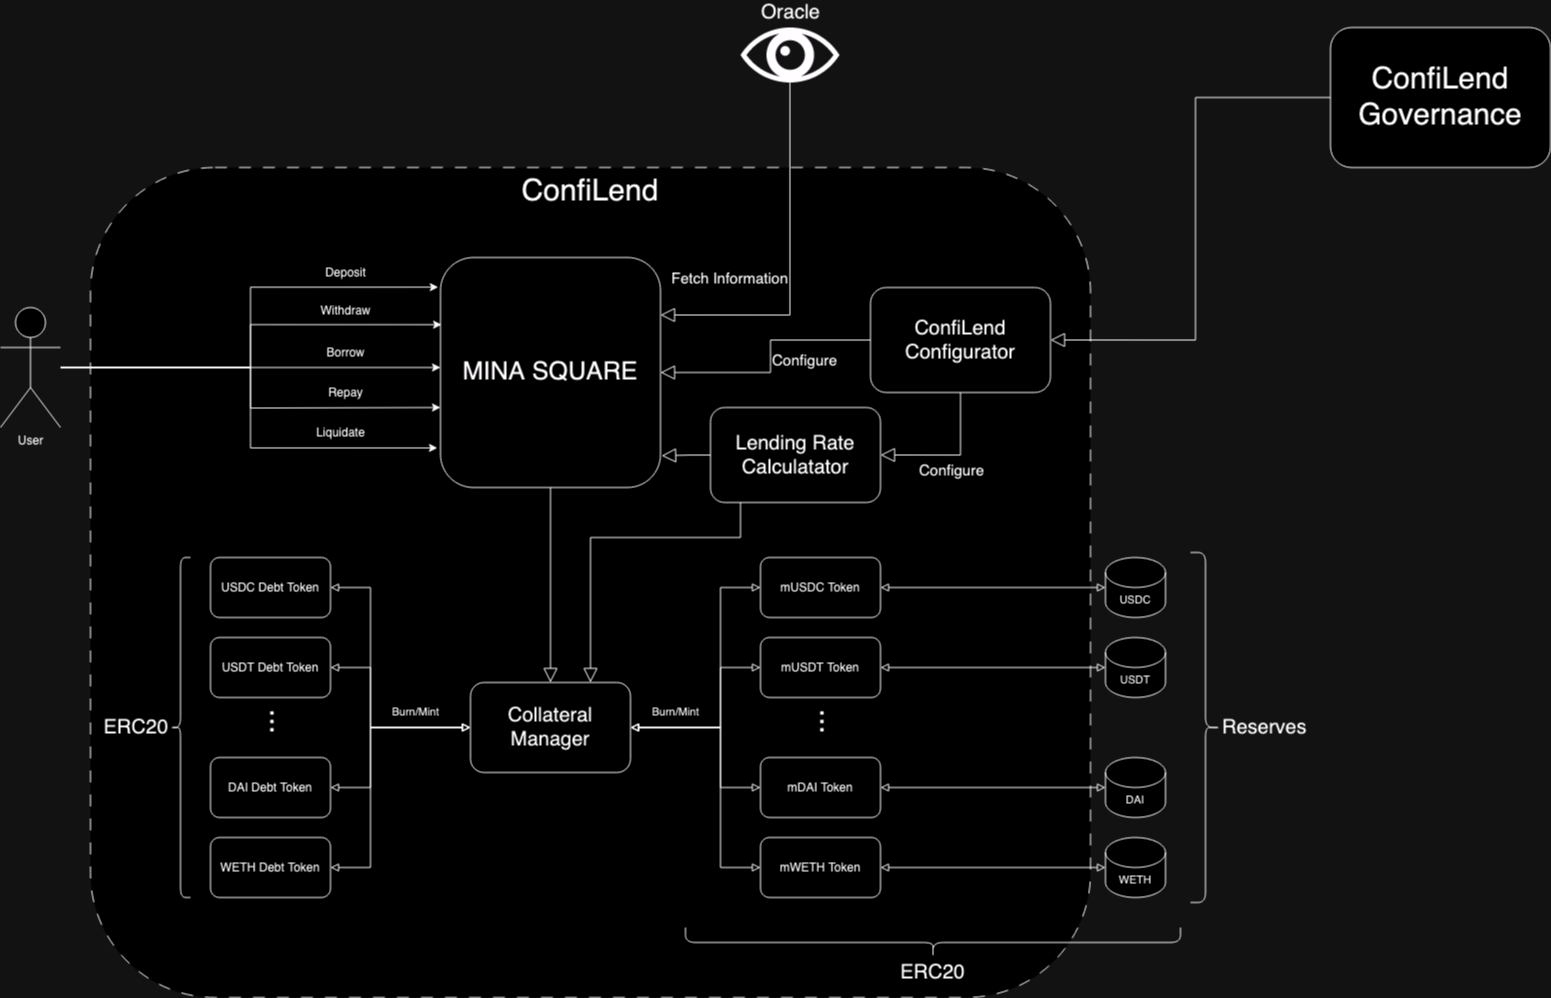

The diagram above was exported from draw.io. Its source (the exported page's mxGraphModel, read from the mxfile embedded in the PNG):
<mxGraphModel dx="2967" dy="2273" grid="1" gridSize="10" guides="1" tooltips="1" connect="1" arrows="1" fold="1" page="1" pageScale="1" pageWidth="850" pageHeight="1100" math="0" shadow="0">
  <root>
    <mxCell id="0" />
    <mxCell id="1" parent="0" />
    <mxCell id="bKzkpVximSu1KDsUYIer-80" value="&lt;div&gt;ConfiLend&lt;/div&gt;" style="rounded=1;whiteSpace=wrap;html=1;fontFamily=Helvetica;fontSize=30;fontColor=default;dashed=1;dashPattern=12 12;horizontal=1;verticalAlign=top;align=center;" parent="1" vertex="1">
      <mxGeometry x="-110" width="1000" height="830" as="geometry" />
    </mxCell>
    <mxCell id="bKzkpVximSu1KDsUYIer-1" value="User" style="shape=umlActor;verticalLabelPosition=bottom;verticalAlign=top;html=1;outlineConnect=0;" parent="1" vertex="1">
      <mxGeometry x="-200" y="140" width="60" height="120" as="geometry" />
    </mxCell>
    <mxCell id="bKzkpVximSu1KDsUYIer-7" value="&lt;font style=&quot;font-size: 25px;&quot;&gt;MINA SQUARE&lt;br style=&quot;font-size: 25px;&quot;&gt;&lt;/font&gt;" style="rounded=1;whiteSpace=wrap;html=1;fontSize=25;" parent="1" vertex="1">
      <mxGeometry x="240" y="90" width="220" height="230" as="geometry" />
    </mxCell>
    <mxCell id="bKzkpVximSu1KDsUYIer-8" value="" style="edgeStyle=orthogonalEdgeStyle;rounded=0;orthogonalLoop=1;jettySize=auto;html=1;entryX=-0.01;entryY=0.129;entryDx=0;entryDy=0;entryPerimeter=0;verticalAlign=top;align=left;labelPosition=right;verticalLabelPosition=bottom;" parent="1" source="bKzkpVximSu1KDsUYIer-1" target="bKzkpVximSu1KDsUYIer-7" edge="1">
      <mxGeometry relative="1" as="geometry" />
    </mxCell>
    <mxCell id="bKzkpVximSu1KDsUYIer-9" style="edgeStyle=orthogonalEdgeStyle;rounded=0;orthogonalLoop=1;jettySize=auto;html=1;entryX=0.005;entryY=0.292;entryDx=0;entryDy=0;entryPerimeter=0;" parent="1" source="bKzkpVximSu1KDsUYIer-1" target="bKzkpVximSu1KDsUYIer-7" edge="1">
      <mxGeometry relative="1" as="geometry" />
    </mxCell>
    <mxCell id="bKzkpVximSu1KDsUYIer-10" style="edgeStyle=orthogonalEdgeStyle;rounded=0;orthogonalLoop=1;jettySize=auto;html=1;" parent="1" source="bKzkpVximSu1KDsUYIer-1" edge="1">
      <mxGeometry relative="1" as="geometry">
        <mxPoint x="240" y="200" as="targetPoint" />
      </mxGeometry>
    </mxCell>
    <mxCell id="bKzkpVximSu1KDsUYIer-11" style="edgeStyle=orthogonalEdgeStyle;rounded=0;orthogonalLoop=1;jettySize=auto;html=1;" parent="1" source="bKzkpVximSu1KDsUYIer-1" edge="1">
      <mxGeometry relative="1" as="geometry">
        <mxPoint x="240" y="240" as="targetPoint" />
      </mxGeometry>
    </mxCell>
    <mxCell id="bKzkpVximSu1KDsUYIer-12" style="edgeStyle=orthogonalEdgeStyle;rounded=0;orthogonalLoop=1;jettySize=auto;html=1;entryX=-0.014;entryY=0.828;entryDx=0;entryDy=0;entryPerimeter=0;" parent="1" source="bKzkpVximSu1KDsUYIer-1" target="bKzkpVximSu1KDsUYIer-7" edge="1">
      <mxGeometry relative="1" as="geometry" />
    </mxCell>
    <mxCell id="bKzkpVximSu1KDsUYIer-14" value="Deposit" style="text;html=1;align=center;verticalAlign=middle;resizable=0;points=[];autosize=1;strokeColor=none;fillColor=none;" parent="1" vertex="1">
      <mxGeometry x="115" y="90" width="60" height="30" as="geometry" />
    </mxCell>
    <mxCell id="bKzkpVximSu1KDsUYIer-15" value="Withdraw" style="text;html=1;align=center;verticalAlign=middle;resizable=0;points=[];autosize=1;strokeColor=none;fillColor=none;" parent="1" vertex="1">
      <mxGeometry x="110" y="128" width="70" height="30" as="geometry" />
    </mxCell>
    <mxCell id="bKzkpVximSu1KDsUYIer-17" value="Borrow" style="text;html=1;align=center;verticalAlign=middle;resizable=0;points=[];autosize=1;strokeColor=none;fillColor=none;" parent="1" vertex="1">
      <mxGeometry x="115" y="170" width="60" height="30" as="geometry" />
    </mxCell>
    <mxCell id="bKzkpVximSu1KDsUYIer-18" value="Repay" style="text;html=1;align=center;verticalAlign=middle;resizable=0;points=[];autosize=1;strokeColor=none;fillColor=none;" parent="1" vertex="1">
      <mxGeometry x="115" y="210" width="60" height="30" as="geometry" />
    </mxCell>
    <mxCell id="bKzkpVximSu1KDsUYIer-19" value="Liquidate" style="text;html=1;align=center;verticalAlign=middle;resizable=0;points=[];autosize=1;strokeColor=none;fillColor=none;" parent="1" vertex="1">
      <mxGeometry x="105" y="250" width="70" height="30" as="geometry" />
    </mxCell>
    <mxCell id="bKzkpVximSu1KDsUYIer-21" style="edgeStyle=orthogonalEdgeStyle;rounded=0;orthogonalLoop=1;jettySize=auto;html=1;entryX=0.5;entryY=1;entryDx=0;entryDy=0;horizontal=0;startArrow=block;startFill=0;endArrow=none;endFill=0;endSize=12;startSize=12;" parent="1" source="bKzkpVximSu1KDsUYIer-20" target="bKzkpVximSu1KDsUYIer-7" edge="1">
      <mxGeometry relative="1" as="geometry" />
    </mxCell>
    <mxCell id="bKzkpVximSu1KDsUYIer-57" style="edgeStyle=orthogonalEdgeStyle;shape=connector;rounded=0;orthogonalLoop=1;jettySize=auto;html=1;entryX=0;entryY=0.5;entryDx=0;entryDy=0;labelBackgroundColor=default;strokeColor=default;align=center;verticalAlign=middle;fontFamily=Helvetica;fontSize=11;fontColor=default;startArrow=block;startFill=0;endArrow=block;endFill=0;" parent="1" source="bKzkpVximSu1KDsUYIer-20" target="bKzkpVximSu1KDsUYIer-49" edge="1">
      <mxGeometry relative="1" as="geometry">
        <Array as="points">
          <mxPoint x="520" y="560" />
          <mxPoint x="520" y="420" />
        </Array>
      </mxGeometry>
    </mxCell>
    <mxCell id="bKzkpVximSu1KDsUYIer-20" value="&lt;font style=&quot;font-size: 20px;&quot;&gt;Collateral Manager&lt;/font&gt;" style="rounded=1;whiteSpace=wrap;html=1;" parent="1" vertex="1">
      <mxGeometry x="270" y="515" width="160" height="90" as="geometry" />
    </mxCell>
    <mxCell id="bKzkpVximSu1KDsUYIer-28" style="edgeStyle=orthogonalEdgeStyle;rounded=0;orthogonalLoop=1;jettySize=auto;html=1;entryX=0;entryY=0.5;entryDx=0;entryDy=0;endArrow=block;startArrow=block;startFill=0;endFill=0;" parent="1" source="bKzkpVximSu1KDsUYIer-22" target="bKzkpVximSu1KDsUYIer-20" edge="1">
      <mxGeometry relative="1" as="geometry">
        <Array as="points">
          <mxPoint x="170" y="420" />
          <mxPoint x="170" y="560" />
        </Array>
      </mxGeometry>
    </mxCell>
    <mxCell id="bKzkpVximSu1KDsUYIer-22" value="USDC Debt Token" style="rounded=1;whiteSpace=wrap;html=1;" parent="1" vertex="1">
      <mxGeometry x="10" y="390" width="120" height="60" as="geometry" />
    </mxCell>
    <mxCell id="bKzkpVximSu1KDsUYIer-32" style="edgeStyle=orthogonalEdgeStyle;rounded=0;orthogonalLoop=1;jettySize=auto;html=1;entryX=0;entryY=0.5;entryDx=0;entryDy=0;endArrow=block;startArrow=block;startFill=0;endFill=0;" parent="1" source="bKzkpVximSu1KDsUYIer-24" target="bKzkpVximSu1KDsUYIer-20" edge="1">
      <mxGeometry relative="1" as="geometry">
        <Array as="points">
          <mxPoint x="170" y="700" />
          <mxPoint x="170" y="560" />
        </Array>
      </mxGeometry>
    </mxCell>
    <mxCell id="bKzkpVximSu1KDsUYIer-24" value="WETH Debt Token" style="rounded=1;whiteSpace=wrap;html=1;" parent="1" vertex="1">
      <mxGeometry x="10" y="670" width="120" height="60" as="geometry" />
    </mxCell>
    <mxCell id="bKzkpVximSu1KDsUYIer-25" value="..." style="text;html=1;align=center;verticalAlign=top;resizable=0;points=[];autosize=1;strokeColor=none;fillColor=none;horizontal=0;fontSize=30;" parent="1" vertex="1">
      <mxGeometry x="40" y="535" width="60" height="40" as="geometry" />
    </mxCell>
    <mxCell id="bKzkpVximSu1KDsUYIer-31" style="edgeStyle=orthogonalEdgeStyle;rounded=0;orthogonalLoop=1;jettySize=auto;html=1;entryX=0;entryY=0.5;entryDx=0;entryDy=0;endArrow=block;startArrow=block;startFill=0;endFill=0;" parent="1" source="bKzkpVximSu1KDsUYIer-26" target="bKzkpVximSu1KDsUYIer-20" edge="1">
      <mxGeometry relative="1" as="geometry">
        <Array as="points">
          <mxPoint x="170" y="620" />
          <mxPoint x="170" y="560" />
        </Array>
      </mxGeometry>
    </mxCell>
    <mxCell id="bKzkpVximSu1KDsUYIer-26" value="DAI Debt Token" style="rounded=1;whiteSpace=wrap;html=1;" parent="1" vertex="1">
      <mxGeometry x="10" y="590" width="120" height="60" as="geometry" />
    </mxCell>
    <mxCell id="bKzkpVximSu1KDsUYIer-30" style="edgeStyle=orthogonalEdgeStyle;rounded=0;orthogonalLoop=1;jettySize=auto;html=1;entryX=0;entryY=0.5;entryDx=0;entryDy=0;endArrow=block;startArrow=block;startFill=0;endFill=0;" parent="1" source="bKzkpVximSu1KDsUYIer-27" target="bKzkpVximSu1KDsUYIer-20" edge="1">
      <mxGeometry relative="1" as="geometry">
        <Array as="points">
          <mxPoint x="170" y="500" />
          <mxPoint x="170" y="560" />
        </Array>
      </mxGeometry>
    </mxCell>
    <mxCell id="bKzkpVximSu1KDsUYIer-27" value="USDT Debt Token" style="rounded=1;whiteSpace=wrap;html=1;" parent="1" vertex="1">
      <mxGeometry x="10" y="470" width="120" height="60" as="geometry" />
    </mxCell>
    <mxCell id="bKzkpVximSu1KDsUYIer-33" value="&lt;div align=&quot;left&quot; style=&quot;font-size: 20px;&quot;&gt;ERC20 &lt;br&gt;&lt;/div&gt;" style="shape=curlyBracket;whiteSpace=wrap;html=1;rounded=1;labelPosition=left;verticalLabelPosition=middle;align=right;verticalAlign=middle;fontSize=20;" parent="1" vertex="1">
      <mxGeometry x="-30" y="390" width="20" height="340" as="geometry" />
    </mxCell>
    <mxCell id="bKzkpVximSu1KDsUYIer-73" style="edgeStyle=orthogonalEdgeStyle;shape=connector;rounded=0;orthogonalLoop=1;jettySize=auto;html=1;labelBackgroundColor=default;strokeColor=default;align=center;verticalAlign=middle;fontFamily=Helvetica;fontSize=11;fontColor=default;startArrow=block;startFill=0;endArrow=block;endFill=0;" parent="1" source="bKzkpVximSu1KDsUYIer-49" target="bKzkpVximSu1KDsUYIer-72" edge="1">
      <mxGeometry relative="1" as="geometry" />
    </mxCell>
    <mxCell id="bKzkpVximSu1KDsUYIer-49" value="mUSDC Token" style="rounded=1;whiteSpace=wrap;html=1;" parent="1" vertex="1">
      <mxGeometry x="560" y="390" width="120" height="60" as="geometry" />
    </mxCell>
    <mxCell id="bKzkpVximSu1KDsUYIer-61" style="edgeStyle=orthogonalEdgeStyle;shape=connector;rounded=0;orthogonalLoop=1;jettySize=auto;html=1;entryX=1;entryY=0.5;entryDx=0;entryDy=0;labelBackgroundColor=default;strokeColor=default;align=right;verticalAlign=bottom;fontFamily=Helvetica;fontSize=11;fontColor=default;startArrow=block;startFill=0;endArrow=block;endFill=0;labelPosition=left;verticalLabelPosition=top;" parent="1" source="bKzkpVximSu1KDsUYIer-50" target="bKzkpVximSu1KDsUYIer-20" edge="1">
      <mxGeometry relative="1" as="geometry">
        <Array as="points">
          <mxPoint x="520" y="700" />
          <mxPoint x="520" y="560" />
        </Array>
      </mxGeometry>
    </mxCell>
    <mxCell id="bKzkpVximSu1KDsUYIer-68" style="edgeStyle=orthogonalEdgeStyle;shape=connector;rounded=0;orthogonalLoop=1;jettySize=auto;html=1;labelBackgroundColor=default;strokeColor=default;align=center;verticalAlign=middle;fontFamily=Helvetica;fontSize=11;fontColor=default;startArrow=block;startFill=0;endArrow=block;endFill=0;" parent="1" source="bKzkpVximSu1KDsUYIer-50" target="bKzkpVximSu1KDsUYIer-67" edge="1">
      <mxGeometry relative="1" as="geometry" />
    </mxCell>
    <mxCell id="bKzkpVximSu1KDsUYIer-50" value="mWETH Token" style="rounded=1;whiteSpace=wrap;html=1;" parent="1" vertex="1">
      <mxGeometry x="560" y="670" width="120" height="60" as="geometry" />
    </mxCell>
    <mxCell id="bKzkpVximSu1KDsUYIer-51" value="..." style="text;html=1;align=center;verticalAlign=top;resizable=0;points=[];autosize=1;strokeColor=none;fillColor=none;horizontal=0;fontSize=30;" parent="1" vertex="1">
      <mxGeometry x="590" y="535" width="60" height="40" as="geometry" />
    </mxCell>
    <mxCell id="bKzkpVximSu1KDsUYIer-59" style="edgeStyle=orthogonalEdgeStyle;shape=connector;rounded=0;orthogonalLoop=1;jettySize=auto;html=1;entryX=1;entryY=0.5;entryDx=0;entryDy=0;labelBackgroundColor=default;strokeColor=default;align=center;verticalAlign=middle;fontFamily=Helvetica;fontSize=11;fontColor=default;startArrow=block;startFill=0;endArrow=block;endFill=0;" parent="1" source="bKzkpVximSu1KDsUYIer-52" target="bKzkpVximSu1KDsUYIer-20" edge="1">
      <mxGeometry relative="1" as="geometry">
        <Array as="points">
          <mxPoint x="520" y="620" />
          <mxPoint x="520" y="560" />
        </Array>
      </mxGeometry>
    </mxCell>
    <mxCell id="bKzkpVximSu1KDsUYIer-52" value="mDAI Token" style="rounded=1;whiteSpace=wrap;html=1;" parent="1" vertex="1">
      <mxGeometry x="560" y="590" width="120" height="60" as="geometry" />
    </mxCell>
    <mxCell id="bKzkpVximSu1KDsUYIer-58" style="edgeStyle=orthogonalEdgeStyle;shape=connector;rounded=0;orthogonalLoop=1;jettySize=auto;html=1;entryX=1;entryY=0.5;entryDx=0;entryDy=0;labelBackgroundColor=default;strokeColor=default;align=center;verticalAlign=middle;fontFamily=Helvetica;fontSize=11;fontColor=default;startArrow=block;startFill=0;endArrow=block;endFill=0;" parent="1" source="bKzkpVximSu1KDsUYIer-53" target="bKzkpVximSu1KDsUYIer-20" edge="1">
      <mxGeometry relative="1" as="geometry">
        <Array as="points">
          <mxPoint x="520" y="500" />
          <mxPoint x="520" y="560" />
        </Array>
      </mxGeometry>
    </mxCell>
    <mxCell id="bKzkpVximSu1KDsUYIer-53" value="mUSDT Token" style="rounded=1;whiteSpace=wrap;html=1;" parent="1" vertex="1">
      <mxGeometry x="560" y="470" width="120" height="60" as="geometry" />
    </mxCell>
    <mxCell id="bKzkpVximSu1KDsUYIer-62" value="Burn/Mint" style="text;html=1;align=center;verticalAlign=middle;resizable=0;points=[];autosize=1;strokeColor=none;fillColor=none;fontSize=11;fontFamily=Helvetica;fontColor=default;" parent="1" vertex="1">
      <mxGeometry x="440" y="530" width="70" height="30" as="geometry" />
    </mxCell>
    <mxCell id="bKzkpVximSu1KDsUYIer-63" value="Burn/Mint" style="text;html=1;align=center;verticalAlign=middle;resizable=0;points=[];autosize=1;strokeColor=none;fillColor=none;fontSize=11;fontFamily=Helvetica;fontColor=default;" parent="1" vertex="1">
      <mxGeometry x="180" y="530" width="70" height="30" as="geometry" />
    </mxCell>
    <mxCell id="bKzkpVximSu1KDsUYIer-65" value="USDT" style="shape=cylinder3;whiteSpace=wrap;html=1;boundedLbl=1;backgroundOutline=1;size=15;fontFamily=Helvetica;fontSize=11;fontColor=default;" parent="1" vertex="1">
      <mxGeometry x="905" y="470" width="60" height="60" as="geometry" />
    </mxCell>
    <mxCell id="bKzkpVximSu1KDsUYIer-66" value="DAI" style="shape=cylinder3;whiteSpace=wrap;html=1;boundedLbl=1;backgroundOutline=1;size=15;fontFamily=Helvetica;fontSize=11;fontColor=default;" parent="1" vertex="1">
      <mxGeometry x="905" y="590" width="60" height="60" as="geometry" />
    </mxCell>
    <mxCell id="bKzkpVximSu1KDsUYIer-67" value="WETH" style="shape=cylinder3;whiteSpace=wrap;html=1;boundedLbl=1;backgroundOutline=1;size=15;fontFamily=Helvetica;fontSize=11;fontColor=default;" parent="1" vertex="1">
      <mxGeometry x="905" y="670" width="60" height="60" as="geometry" />
    </mxCell>
    <mxCell id="bKzkpVximSu1KDsUYIer-69" style="edgeStyle=orthogonalEdgeStyle;shape=connector;rounded=0;orthogonalLoop=1;jettySize=auto;html=1;entryX=0;entryY=0.5;entryDx=0;entryDy=0;entryPerimeter=0;labelBackgroundColor=default;strokeColor=default;align=center;verticalAlign=middle;fontFamily=Helvetica;fontSize=11;fontColor=default;startArrow=block;startFill=0;endArrow=block;endFill=0;" parent="1" source="bKzkpVximSu1KDsUYIer-52" target="bKzkpVximSu1KDsUYIer-66" edge="1">
      <mxGeometry relative="1" as="geometry" />
    </mxCell>
    <mxCell id="bKzkpVximSu1KDsUYIer-70" style="edgeStyle=orthogonalEdgeStyle;shape=connector;rounded=0;orthogonalLoop=1;jettySize=auto;html=1;entryX=0;entryY=0.5;entryDx=0;entryDy=0;entryPerimeter=0;labelBackgroundColor=default;strokeColor=default;align=center;verticalAlign=middle;fontFamily=Helvetica;fontSize=11;fontColor=default;startArrow=block;startFill=0;endArrow=block;endFill=0;" parent="1" source="bKzkpVximSu1KDsUYIer-53" target="bKzkpVximSu1KDsUYIer-65" edge="1">
      <mxGeometry relative="1" as="geometry" />
    </mxCell>
    <mxCell id="bKzkpVximSu1KDsUYIer-72" value="USDC" style="shape=cylinder3;whiteSpace=wrap;html=1;boundedLbl=1;backgroundOutline=1;size=15;fontFamily=Helvetica;fontSize=11;fontColor=default;" parent="1" vertex="1">
      <mxGeometry x="905" y="390" width="60" height="60" as="geometry" />
    </mxCell>
    <mxCell id="bKzkpVximSu1KDsUYIer-75" value="&lt;div&gt;ERC20&lt;/div&gt;" style="shape=curlyBracket;whiteSpace=wrap;html=1;rounded=1;flipH=1;labelPosition=right;verticalLabelPosition=middle;align=center;verticalAlign=middle;fontFamily=Helvetica;fontSize=20;fontColor=default;rotation=90;horizontal=0;" parent="1" vertex="1">
      <mxGeometry x="717.5" y="527.5" width="30" height="495" as="geometry" />
    </mxCell>
    <mxCell id="bKzkpVximSu1KDsUYIer-87" value="Reserves" style="shape=curlyBracket;whiteSpace=wrap;html=1;rounded=1;flipH=1;labelPosition=right;verticalLabelPosition=middle;align=left;verticalAlign=middle;fontFamily=Helvetica;fontSize=20;fontColor=default;rotation=0;horizontal=1;" parent="1" vertex="1">
      <mxGeometry x="990" y="385" width="30" height="350" as="geometry" />
    </mxCell>
    <mxCell id="bKzkpVximSu1KDsUYIer-91" value="&lt;div style=&quot;font-size: 15px;&quot;&gt;Fetch Information&lt;br style=&quot;font-size: 15px;&quot;&gt;&lt;/div&gt;" style="edgeStyle=orthogonalEdgeStyle;shape=connector;rounded=0;orthogonalLoop=1;jettySize=auto;html=1;entryX=1;entryY=0.25;entryDx=0;entryDy=0;labelBackgroundColor=default;strokeColor=default;align=right;verticalAlign=top;fontFamily=Helvetica;fontSize=15;fontColor=default;startArrow=none;startFill=0;endArrow=block;endFill=0;endSize=12;" parent="1" source="bKzkpVximSu1KDsUYIer-88" target="bKzkpVximSu1KDsUYIer-7" edge="1">
      <mxGeometry x="0.0001" relative="1" as="geometry">
        <Array as="points">
          <mxPoint x="590" y="148" />
        </Array>
        <mxPoint as="offset" />
      </mxGeometry>
    </mxCell>
    <mxCell id="bKzkpVximSu1KDsUYIer-88" value="Oracle" style="shape=mxgraph.signs.healthcare.eye;html=1;pointerEvents=1;fillColor=#000000;strokeColor=none;verticalLabelPosition=top;verticalAlign=bottom;align=center;fontFamily=Helvetica;fontSize=20;fontColor=default;labelPosition=center;" parent="1" vertex="1">
      <mxGeometry x="540" y="-140" width="99" height="55" as="geometry" />
    </mxCell>
    <mxCell id="bKzkpVximSu1KDsUYIer-99" style="edgeStyle=orthogonalEdgeStyle;shape=connector;rounded=0;orthogonalLoop=1;jettySize=auto;html=1;entryX=1;entryY=0.5;entryDx=0;entryDy=0;labelBackgroundColor=default;strokeColor=default;align=center;verticalAlign=middle;fontFamily=Helvetica;fontSize=11;fontColor=default;startArrow=none;startFill=0;endArrow=block;endFill=0;endSize=12;" parent="1" source="bKzkpVximSu1KDsUYIer-92" target="bKzkpVximSu1KDsUYIer-98" edge="1">
      <mxGeometry relative="1" as="geometry" />
    </mxCell>
    <mxCell id="bKzkpVximSu1KDsUYIer-92" value="ConfiLend&lt;br&gt;&lt;div&gt; Governance&lt;/div&gt;" style="rounded=1;whiteSpace=wrap;html=1;fontFamily=Helvetica;fontSize=30;fontColor=default;" parent="1" vertex="1">
      <mxGeometry x="1130" y="-140" width="220" height="140" as="geometry" />
    </mxCell>
    <mxCell id="bKzkpVximSu1KDsUYIer-96" style="edgeStyle=orthogonalEdgeStyle;shape=connector;rounded=0;orthogonalLoop=1;jettySize=auto;html=1;entryX=0.75;entryY=0;entryDx=0;entryDy=0;labelBackgroundColor=default;strokeColor=default;align=center;verticalAlign=middle;fontFamily=Helvetica;fontSize=11;fontColor=default;startArrow=none;startFill=0;endArrow=block;endFill=0;endSize=12;" parent="1" source="bKzkpVximSu1KDsUYIer-94" target="bKzkpVximSu1KDsUYIer-20" edge="1">
      <mxGeometry relative="1" as="geometry">
        <Array as="points">
          <mxPoint x="540" y="370" />
          <mxPoint x="390" y="370" />
        </Array>
      </mxGeometry>
    </mxCell>
    <mxCell id="bKzkpVximSu1KDsUYIer-94" value="&lt;font style=&quot;font-size: 20px;&quot;&gt;Lending Rate&lt;br&gt;Calculatator&lt;/font&gt;" style="rounded=1;whiteSpace=wrap;html=1;fontFamily=Helvetica;fontSize=11;fontColor=default;" parent="1" vertex="1">
      <mxGeometry x="510" y="240" width="170" height="95" as="geometry" />
    </mxCell>
    <mxCell id="bKzkpVximSu1KDsUYIer-97" style="edgeStyle=orthogonalEdgeStyle;shape=connector;rounded=0;orthogonalLoop=1;jettySize=auto;html=1;entryX=1.005;entryY=0.862;entryDx=0;entryDy=0;entryPerimeter=0;labelBackgroundColor=default;strokeColor=default;align=center;verticalAlign=middle;fontFamily=Helvetica;fontSize=11;fontColor=default;startArrow=none;startFill=0;endArrow=block;endFill=0;endSize=12;" parent="1" source="bKzkpVximSu1KDsUYIer-94" target="bKzkpVximSu1KDsUYIer-7" edge="1">
      <mxGeometry relative="1" as="geometry" />
    </mxCell>
    <mxCell id="bKzkpVximSu1KDsUYIer-100" value="Configure" style="edgeStyle=orthogonalEdgeStyle;shape=connector;rounded=0;orthogonalLoop=1;jettySize=auto;html=1;entryX=1;entryY=0.5;entryDx=0;entryDy=0;labelBackgroundColor=default;strokeColor=default;align=center;verticalAlign=top;fontFamily=Helvetica;fontSize=15;fontColor=default;startArrow=none;startFill=0;endArrow=block;endFill=0;endSize=12;labelPosition=center;verticalLabelPosition=bottom;" parent="1" source="bKzkpVximSu1KDsUYIer-98" target="bKzkpVximSu1KDsUYIer-94" edge="1">
      <mxGeometry x="0.0048" relative="1" as="geometry">
        <mxPoint as="offset" />
      </mxGeometry>
    </mxCell>
    <mxCell id="bKzkpVximSu1KDsUYIer-101" value="&lt;div style=&quot;font-size: 15px;&quot; align=&quot;left&quot;&gt;Configure&lt;/div&gt;" style="edgeStyle=orthogonalEdgeStyle;shape=connector;rounded=0;orthogonalLoop=1;jettySize=auto;html=1;entryX=1;entryY=0.5;entryDx=0;entryDy=0;labelBackgroundColor=default;strokeColor=default;align=left;verticalAlign=middle;fontFamily=Helvetica;fontSize=11;fontColor=default;startArrow=none;startFill=0;endArrow=block;endFill=0;endSize=12;" parent="1" source="bKzkpVximSu1KDsUYIer-98" target="bKzkpVximSu1KDsUYIer-7" edge="1">
      <mxGeometry relative="1" as="geometry" />
    </mxCell>
    <mxCell id="bKzkpVximSu1KDsUYIer-98" value="ConfiLend&lt;br style=&quot;font-size: 20px;&quot;&gt;Configurator" style="rounded=1;whiteSpace=wrap;html=1;fontFamily=Helvetica;fontSize=20;fontColor=default;" parent="1" vertex="1">
      <mxGeometry x="670" y="120" width="180" height="105" as="geometry" />
    </mxCell>
  </root>
</mxGraphModel>